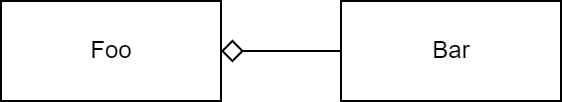

The diagram above was exported from draw.io. Its source (the exported page's mxGraphModel, read from the mxfile embedded in the PNG):
<mxGraphModel dx="1887" dy="1100" grid="1" gridSize="10" guides="1" tooltips="1" connect="1" arrows="1" fold="1" page="1" pageScale="1" pageWidth="1169" pageHeight="827" math="0" shadow="0">
  <root>
    <mxCell id="0" />
    <mxCell id="1" parent="0" />
    <mxCell id="cFa9hQqgZ1tLp9Pr40s_-1" value="Foo" style="html=1;" vertex="1" parent="1">
      <mxGeometry x="445" y="388" width="110" height="50" as="geometry" />
    </mxCell>
    <mxCell id="cFa9hQqgZ1tLp9Pr40s_-2" value="Bar" style="html=1;" vertex="1" parent="1">
      <mxGeometry x="615" y="388" width="110" height="50" as="geometry" />
    </mxCell>
    <mxCell id="cFa9hQqgZ1tLp9Pr40s_-3" value="" style="endArrow=none;html=1;rounded=0;entryX=0;entryY=0.5;entryDx=0;entryDy=0;exitX=1;exitY=0.5;exitDx=0;exitDy=0;endFill=0;strokeWidth=1;endSize=9;startArrow=diamond;startFill=0;startSize=9;" edge="1" parent="1" source="cFa9hQqgZ1tLp9Pr40s_-1" target="cFa9hQqgZ1tLp9Pr40s_-2">
      <mxGeometry width="50" height="50" relative="1" as="geometry">
        <mxPoint x="555" y="418" as="sourcePoint" />
        <mxPoint x="605" y="368" as="targetPoint" />
      </mxGeometry>
    </mxCell>
  </root>
</mxGraphModel>